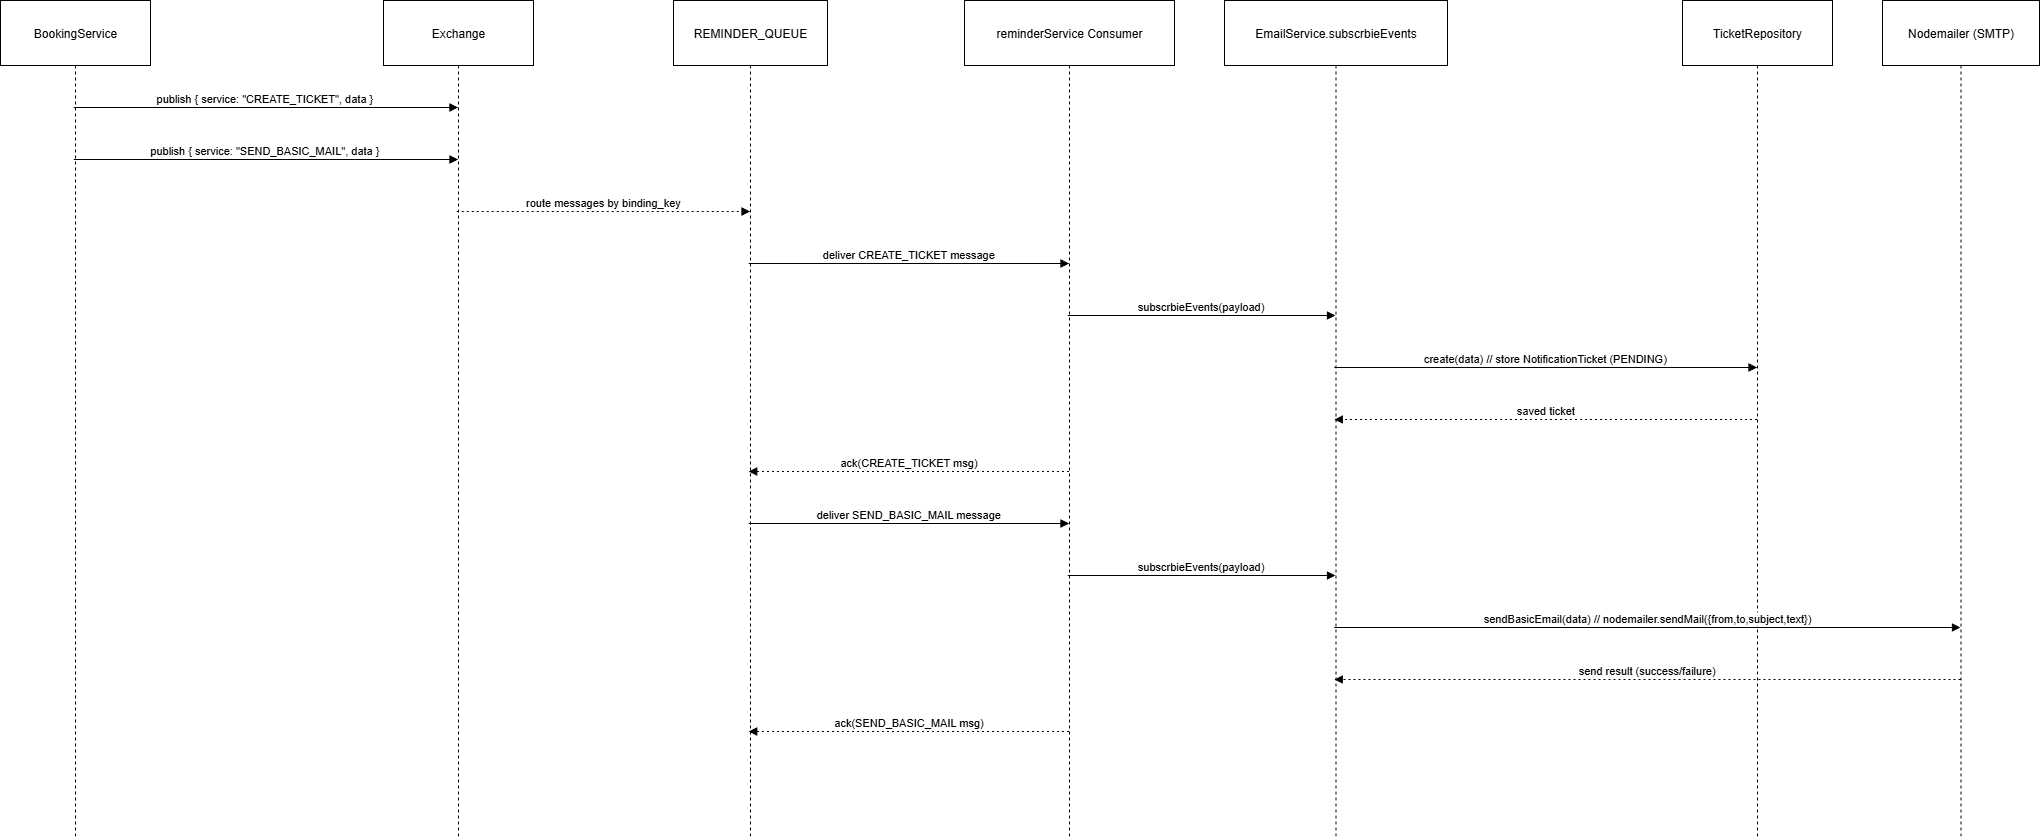

The diagram above was exported from draw.io. Its source (the exported page's mxGraphModel, read from the mxfile embedded in the PNG):
<mxGraphModel dx="1747" dy="1002" grid="1" gridSize="10" guides="1" tooltips="1" connect="1" arrows="1" fold="1" page="1" pageScale="1" pageWidth="1100" pageHeight="850" math="0" shadow="0">
  <root>
    <mxCell id="0" />
    <mxCell id="1" parent="0" />
    <mxCell id="HrZErFnL8E_eri0dEGih-170" value="BookingService" style="shape=umlLifeline;perimeter=lifelinePerimeter;whiteSpace=wrap;container=1;dropTarget=0;collapsible=0;recursiveResize=0;outlineConnect=0;portConstraint=eastwest;newEdgeStyle={&quot;edgeStyle&quot;:&quot;elbowEdgeStyle&quot;,&quot;elbow&quot;:&quot;vertical&quot;,&quot;curved&quot;:0,&quot;rounded&quot;:0};size=65;" vertex="1" parent="1">
      <mxGeometry x="20" y="20" width="150" height="836" as="geometry" />
    </mxCell>
    <mxCell id="HrZErFnL8E_eri0dEGih-171" value="Exchange" style="shape=umlLifeline;perimeter=lifelinePerimeter;whiteSpace=wrap;container=1;dropTarget=0;collapsible=0;recursiveResize=0;outlineConnect=0;portConstraint=eastwest;newEdgeStyle={&quot;edgeStyle&quot;:&quot;elbowEdgeStyle&quot;,&quot;elbow&quot;:&quot;vertical&quot;,&quot;curved&quot;:0,&quot;rounded&quot;:0};size=65;" vertex="1" parent="1">
      <mxGeometry x="403" y="20" width="150" height="836" as="geometry" />
    </mxCell>
    <mxCell id="HrZErFnL8E_eri0dEGih-172" value="REMINDER_QUEUE" style="shape=umlLifeline;perimeter=lifelinePerimeter;whiteSpace=wrap;container=1;dropTarget=0;collapsible=0;recursiveResize=0;outlineConnect=0;portConstraint=eastwest;newEdgeStyle={&quot;edgeStyle&quot;:&quot;elbowEdgeStyle&quot;,&quot;elbow&quot;:&quot;vertical&quot;,&quot;curved&quot;:0,&quot;rounded&quot;:0};size=65;" vertex="1" parent="1">
      <mxGeometry x="693" y="20" width="154" height="836" as="geometry" />
    </mxCell>
    <mxCell id="HrZErFnL8E_eri0dEGih-173" value="reminderService Consumer" style="shape=umlLifeline;perimeter=lifelinePerimeter;whiteSpace=wrap;container=1;dropTarget=0;collapsible=0;recursiveResize=0;outlineConnect=0;portConstraint=eastwest;newEdgeStyle={&quot;edgeStyle&quot;:&quot;elbowEdgeStyle&quot;,&quot;elbow&quot;:&quot;vertical&quot;,&quot;curved&quot;:0,&quot;rounded&quot;:0};size=65;" vertex="1" parent="1">
      <mxGeometry x="984" y="20" width="210" height="836" as="geometry" />
    </mxCell>
    <mxCell id="HrZErFnL8E_eri0dEGih-174" value="EmailService.subscrbieEvents" style="shape=umlLifeline;perimeter=lifelinePerimeter;whiteSpace=wrap;container=1;dropTarget=0;collapsible=0;recursiveResize=0;outlineConnect=0;portConstraint=eastwest;newEdgeStyle={&quot;edgeStyle&quot;:&quot;elbowEdgeStyle&quot;,&quot;elbow&quot;:&quot;vertical&quot;,&quot;curved&quot;:0,&quot;rounded&quot;:0};size=65;" vertex="1" parent="1">
      <mxGeometry x="1244" y="20" width="223" height="836" as="geometry" />
    </mxCell>
    <mxCell id="HrZErFnL8E_eri0dEGih-175" value="TicketRepository" style="shape=umlLifeline;perimeter=lifelinePerimeter;whiteSpace=wrap;container=1;dropTarget=0;collapsible=0;recursiveResize=0;outlineConnect=0;portConstraint=eastwest;newEdgeStyle={&quot;edgeStyle&quot;:&quot;elbowEdgeStyle&quot;,&quot;elbow&quot;:&quot;vertical&quot;,&quot;curved&quot;:0,&quot;rounded&quot;:0};size=65;" vertex="1" parent="1">
      <mxGeometry x="1702" y="20" width="150" height="836" as="geometry" />
    </mxCell>
    <mxCell id="HrZErFnL8E_eri0dEGih-176" value="Nodemailer (SMTP)" style="shape=umlLifeline;perimeter=lifelinePerimeter;whiteSpace=wrap;container=1;dropTarget=0;collapsible=0;recursiveResize=0;outlineConnect=0;portConstraint=eastwest;newEdgeStyle={&quot;edgeStyle&quot;:&quot;elbowEdgeStyle&quot;,&quot;elbow&quot;:&quot;vertical&quot;,&quot;curved&quot;:0,&quot;rounded&quot;:0};size=65;" vertex="1" parent="1">
      <mxGeometry x="1902" y="20" width="157" height="836" as="geometry" />
    </mxCell>
    <mxCell id="HrZErFnL8E_eri0dEGih-177" value="publish { service: &quot;CREATE_TICKET&quot;, data }" style="verticalAlign=bottom;edgeStyle=elbowEdgeStyle;elbow=vertical;curved=0;rounded=0;endArrow=block;" edge="1" parent="1" source="HrZErFnL8E_eri0dEGih-170" target="HrZErFnL8E_eri0dEGih-171">
      <mxGeometry relative="1" as="geometry">
        <Array as="points">
          <mxPoint x="295" y="127" />
        </Array>
      </mxGeometry>
    </mxCell>
    <mxCell id="HrZErFnL8E_eri0dEGih-178" value="publish { service: &quot;SEND_BASIC_MAIL&quot;, data }" style="verticalAlign=bottom;edgeStyle=elbowEdgeStyle;elbow=vertical;curved=0;rounded=0;endArrow=block;" edge="1" parent="1" source="HrZErFnL8E_eri0dEGih-170" target="HrZErFnL8E_eri0dEGih-171">
      <mxGeometry relative="1" as="geometry">
        <Array as="points">
          <mxPoint x="295" y="179" />
        </Array>
      </mxGeometry>
    </mxCell>
    <mxCell id="HrZErFnL8E_eri0dEGih-179" value="route messages by binding_key" style="verticalAlign=bottom;edgeStyle=elbowEdgeStyle;elbow=vertical;curved=0;rounded=0;dashed=1;dashPattern=2 3;endArrow=block;" edge="1" parent="1" source="HrZErFnL8E_eri0dEGih-171" target="HrZErFnL8E_eri0dEGih-172">
      <mxGeometry relative="1" as="geometry">
        <Array as="points">
          <mxPoint x="633" y="231" />
        </Array>
      </mxGeometry>
    </mxCell>
    <mxCell id="HrZErFnL8E_eri0dEGih-180" value="deliver CREATE_TICKET message" style="verticalAlign=bottom;edgeStyle=elbowEdgeStyle;elbow=vertical;curved=0;rounded=0;endArrow=block;" edge="1" parent="1" source="HrZErFnL8E_eri0dEGih-172" target="HrZErFnL8E_eri0dEGih-173">
      <mxGeometry relative="1" as="geometry">
        <Array as="points">
          <mxPoint x="938" y="283" />
        </Array>
      </mxGeometry>
    </mxCell>
    <mxCell id="HrZErFnL8E_eri0dEGih-181" value="subscrbieEvents(payload)" style="verticalAlign=bottom;edgeStyle=elbowEdgeStyle;elbow=vertical;curved=0;rounded=0;endArrow=block;" edge="1" parent="1" source="HrZErFnL8E_eri0dEGih-173" target="HrZErFnL8E_eri0dEGih-174">
      <mxGeometry relative="1" as="geometry">
        <Array as="points">
          <mxPoint x="1231" y="335" />
        </Array>
      </mxGeometry>
    </mxCell>
    <mxCell id="HrZErFnL8E_eri0dEGih-182" value="create(data)  // store NotificationTicket (PENDING)" style="verticalAlign=bottom;edgeStyle=elbowEdgeStyle;elbow=vertical;curved=0;rounded=0;endArrow=block;" edge="1" parent="1" source="HrZErFnL8E_eri0dEGih-174" target="HrZErFnL8E_eri0dEGih-175">
      <mxGeometry relative="1" as="geometry">
        <Array as="points">
          <mxPoint x="1575" y="387" />
        </Array>
      </mxGeometry>
    </mxCell>
    <mxCell id="HrZErFnL8E_eri0dEGih-183" value="saved ticket" style="verticalAlign=bottom;edgeStyle=elbowEdgeStyle;elbow=vertical;curved=0;rounded=0;dashed=1;dashPattern=2 3;endArrow=block;" edge="1" parent="1" source="HrZErFnL8E_eri0dEGih-175" target="HrZErFnL8E_eri0dEGih-174">
      <mxGeometry relative="1" as="geometry">
        <Array as="points">
          <mxPoint x="1578" y="439" />
        </Array>
      </mxGeometry>
    </mxCell>
    <mxCell id="HrZErFnL8E_eri0dEGih-184" value="ack(CREATE_TICKET msg)" style="verticalAlign=bottom;edgeStyle=elbowEdgeStyle;elbow=vertical;curved=0;rounded=0;dashed=1;dashPattern=2 3;endArrow=block;" edge="1" parent="1" source="HrZErFnL8E_eri0dEGih-173" target="HrZErFnL8E_eri0dEGih-172">
      <mxGeometry relative="1" as="geometry">
        <Array as="points">
          <mxPoint x="941" y="491" />
        </Array>
      </mxGeometry>
    </mxCell>
    <mxCell id="HrZErFnL8E_eri0dEGih-185" value="deliver SEND_BASIC_MAIL message" style="verticalAlign=bottom;edgeStyle=elbowEdgeStyle;elbow=vertical;curved=0;rounded=0;endArrow=block;" edge="1" parent="1" source="HrZErFnL8E_eri0dEGih-172" target="HrZErFnL8E_eri0dEGih-173">
      <mxGeometry relative="1" as="geometry">
        <Array as="points">
          <mxPoint x="938" y="543" />
        </Array>
      </mxGeometry>
    </mxCell>
    <mxCell id="HrZErFnL8E_eri0dEGih-186" value="subscrbieEvents(payload)" style="verticalAlign=bottom;edgeStyle=elbowEdgeStyle;elbow=vertical;curved=0;rounded=0;endArrow=block;" edge="1" parent="1" source="HrZErFnL8E_eri0dEGih-173" target="HrZErFnL8E_eri0dEGih-174">
      <mxGeometry relative="1" as="geometry">
        <Array as="points">
          <mxPoint x="1231" y="595" />
        </Array>
      </mxGeometry>
    </mxCell>
    <mxCell id="HrZErFnL8E_eri0dEGih-187" value="sendBasicEmail(data)  // nodemailer.sendMail({from,to,subject,text})" style="verticalAlign=bottom;edgeStyle=elbowEdgeStyle;elbow=vertical;curved=0;rounded=0;endArrow=block;" edge="1" parent="1" source="HrZErFnL8E_eri0dEGih-174" target="HrZErFnL8E_eri0dEGih-176">
      <mxGeometry relative="1" as="geometry">
        <Array as="points">
          <mxPoint x="1676" y="647" />
        </Array>
      </mxGeometry>
    </mxCell>
    <mxCell id="HrZErFnL8E_eri0dEGih-188" value="send result (success/failure)" style="verticalAlign=bottom;edgeStyle=elbowEdgeStyle;elbow=vertical;curved=0;rounded=0;dashed=1;dashPattern=2 3;endArrow=block;" edge="1" parent="1" source="HrZErFnL8E_eri0dEGih-176" target="HrZErFnL8E_eri0dEGih-174">
      <mxGeometry relative="1" as="geometry">
        <Array as="points">
          <mxPoint x="1679" y="699" />
        </Array>
      </mxGeometry>
    </mxCell>
    <mxCell id="HrZErFnL8E_eri0dEGih-189" value="ack(SEND_BASIC_MAIL msg)" style="verticalAlign=bottom;edgeStyle=elbowEdgeStyle;elbow=vertical;curved=0;rounded=0;dashed=1;dashPattern=2 3;endArrow=block;" edge="1" parent="1" source="HrZErFnL8E_eri0dEGih-173" target="HrZErFnL8E_eri0dEGih-172">
      <mxGeometry relative="1" as="geometry">
        <Array as="points">
          <mxPoint x="941" y="751" />
        </Array>
      </mxGeometry>
    </mxCell>
  </root>
</mxGraphModel>